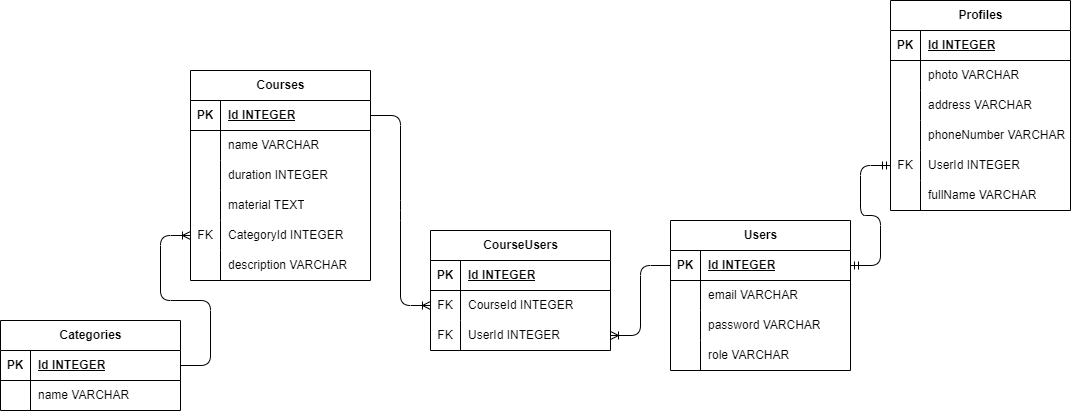

The diagram above was exported from draw.io. Its source (the exported page's mxGraphModel, read from the mxfile embedded in the PNG):
<mxGraphModel dx="1157" dy="878" grid="1" gridSize="10" guides="1" tooltips="1" connect="1" arrows="1" fold="1" page="1" pageScale="1" pageWidth="850" pageHeight="1100" background="#ffffff" math="0" shadow="0">
  <root>
    <mxCell id="0" />
    <mxCell id="1" parent="0" />
    <mxCell id="2" value="Profiles" style="shape=table;startSize=30;container=1;collapsible=1;childLayout=tableLayout;fixedRows=1;rowLines=0;fontStyle=1;align=center;resizeLast=1;html=1;" parent="1" vertex="1">
      <mxGeometry x="910" y="50" width="180" height="210" as="geometry" />
    </mxCell>
    <mxCell id="3" value="" style="shape=tableRow;horizontal=0;startSize=0;swimlaneHead=0;swimlaneBody=0;fillColor=none;collapsible=0;dropTarget=0;points=[[0,0.5],[1,0.5]];portConstraint=eastwest;top=0;left=0;right=0;bottom=1;" parent="2" vertex="1">
      <mxGeometry y="30" width="180" height="30" as="geometry" />
    </mxCell>
    <mxCell id="4" value="PK" style="shape=partialRectangle;connectable=0;fillColor=none;top=0;left=0;bottom=0;right=0;fontStyle=1;overflow=hidden;whiteSpace=wrap;html=1;" parent="3" vertex="1">
      <mxGeometry width="30" height="30" as="geometry">
        <mxRectangle width="30" height="30" as="alternateBounds" />
      </mxGeometry>
    </mxCell>
    <mxCell id="5" value="Id INTEGER" style="shape=partialRectangle;connectable=0;fillColor=none;top=0;left=0;bottom=0;right=0;align=left;spacingLeft=6;fontStyle=5;overflow=hidden;whiteSpace=wrap;html=1;" parent="3" vertex="1">
      <mxGeometry x="30" width="150" height="30" as="geometry">
        <mxRectangle width="150" height="30" as="alternateBounds" />
      </mxGeometry>
    </mxCell>
    <mxCell id="6" value="" style="shape=tableRow;horizontal=0;startSize=0;swimlaneHead=0;swimlaneBody=0;fillColor=none;collapsible=0;dropTarget=0;points=[[0,0.5],[1,0.5]];portConstraint=eastwest;top=0;left=0;right=0;bottom=0;" parent="2" vertex="1">
      <mxGeometry y="60" width="180" height="30" as="geometry" />
    </mxCell>
    <mxCell id="7" value="" style="shape=partialRectangle;connectable=0;fillColor=none;top=0;left=0;bottom=0;right=0;editable=1;overflow=hidden;whiteSpace=wrap;html=1;" parent="6" vertex="1">
      <mxGeometry width="30" height="30" as="geometry">
        <mxRectangle width="30" height="30" as="alternateBounds" />
      </mxGeometry>
    </mxCell>
    <mxCell id="8" value="photo VARCHAR" style="shape=partialRectangle;connectable=0;fillColor=none;top=0;left=0;bottom=0;right=0;align=left;spacingLeft=6;overflow=hidden;whiteSpace=wrap;html=1;" parent="6" vertex="1">
      <mxGeometry x="30" width="150" height="30" as="geometry">
        <mxRectangle width="150" height="30" as="alternateBounds" />
      </mxGeometry>
    </mxCell>
    <mxCell id="106" style="shape=tableRow;horizontal=0;startSize=0;swimlaneHead=0;swimlaneBody=0;fillColor=none;collapsible=0;dropTarget=0;points=[[0,0.5],[1,0.5]];portConstraint=eastwest;top=0;left=0;right=0;bottom=0;" parent="2" vertex="1">
      <mxGeometry y="90" width="180" height="30" as="geometry" />
    </mxCell>
    <mxCell id="107" style="shape=partialRectangle;connectable=0;fillColor=none;top=0;left=0;bottom=0;right=0;editable=1;overflow=hidden;whiteSpace=wrap;html=1;" parent="106" vertex="1">
      <mxGeometry width="30" height="30" as="geometry">
        <mxRectangle width="30" height="30" as="alternateBounds" />
      </mxGeometry>
    </mxCell>
    <mxCell id="108" style="shape=partialRectangle;connectable=0;fillColor=none;top=0;left=0;bottom=0;right=0;align=left;spacingLeft=6;overflow=hidden;whiteSpace=wrap;html=1;" parent="106" vertex="1">
      <mxGeometry x="30" width="150" height="30" as="geometry">
        <mxRectangle width="150" height="30" as="alternateBounds" />
      </mxGeometry>
    </mxCell>
    <mxCell id="9" value="" style="shape=tableRow;horizontal=0;startSize=0;swimlaneHead=0;swimlaneBody=0;fillColor=none;collapsible=0;dropTarget=0;points=[[0,0.5],[1,0.5]];portConstraint=eastwest;top=0;left=0;right=0;bottom=0;" parent="2" vertex="1">
      <mxGeometry y="120" width="180" height="30" as="geometry" />
    </mxCell>
    <mxCell id="10" value="" style="shape=partialRectangle;connectable=0;fillColor=none;top=0;left=0;bottom=0;right=0;editable=1;overflow=hidden;whiteSpace=wrap;html=1;" parent="9" vertex="1">
      <mxGeometry width="30" height="30" as="geometry">
        <mxRectangle width="30" height="30" as="alternateBounds" />
      </mxGeometry>
    </mxCell>
    <mxCell id="11" value="phoneNumber VARCHAR" style="shape=partialRectangle;connectable=0;fillColor=none;top=0;left=0;bottom=0;right=0;align=left;spacingLeft=6;overflow=hidden;whiteSpace=wrap;html=1;" parent="9" vertex="1">
      <mxGeometry x="30" width="150" height="30" as="geometry">
        <mxRectangle width="150" height="30" as="alternateBounds" />
      </mxGeometry>
    </mxCell>
    <mxCell id="12" value="" style="shape=tableRow;horizontal=0;startSize=0;swimlaneHead=0;swimlaneBody=0;fillColor=none;collapsible=0;dropTarget=0;points=[[0,0.5],[1,0.5]];portConstraint=eastwest;top=0;left=0;right=0;bottom=0;" parent="2" vertex="1">
      <mxGeometry y="150" width="180" height="30" as="geometry" />
    </mxCell>
    <mxCell id="13" value="FK" style="shape=partialRectangle;connectable=0;fillColor=none;top=0;left=0;bottom=0;right=0;editable=1;overflow=hidden;whiteSpace=wrap;html=1;" parent="12" vertex="1">
      <mxGeometry width="30" height="30" as="geometry">
        <mxRectangle width="30" height="30" as="alternateBounds" />
      </mxGeometry>
    </mxCell>
    <mxCell id="14" value="UserId INTEGER&amp;nbsp;" style="shape=partialRectangle;connectable=0;fillColor=none;top=0;left=0;bottom=0;right=0;align=left;spacingLeft=6;overflow=hidden;whiteSpace=wrap;html=1;" parent="12" vertex="1">
      <mxGeometry x="30" width="150" height="30" as="geometry">
        <mxRectangle width="150" height="30" as="alternateBounds" />
      </mxGeometry>
    </mxCell>
    <mxCell id="113" value="" style="shape=tableRow;horizontal=0;startSize=0;swimlaneHead=0;swimlaneBody=0;fillColor=none;collapsible=0;dropTarget=0;points=[[0,0.5],[1,0.5]];portConstraint=eastwest;top=0;left=0;right=0;bottom=0;" vertex="1" parent="2">
      <mxGeometry y="180" width="180" height="30" as="geometry" />
    </mxCell>
    <mxCell id="114" value="" style="shape=partialRectangle;connectable=0;fillColor=none;top=0;left=0;bottom=0;right=0;editable=1;overflow=hidden;whiteSpace=wrap;html=1;" vertex="1" parent="113">
      <mxGeometry width="30" height="30" as="geometry">
        <mxRectangle width="30" height="30" as="alternateBounds" />
      </mxGeometry>
    </mxCell>
    <mxCell id="115" value="fullName VARCHAR" style="shape=partialRectangle;connectable=0;fillColor=none;top=0;left=0;bottom=0;right=0;align=left;spacingLeft=6;overflow=hidden;whiteSpace=wrap;html=1;" vertex="1" parent="113">
      <mxGeometry x="30" width="150" height="30" as="geometry">
        <mxRectangle width="150" height="30" as="alternateBounds" />
      </mxGeometry>
    </mxCell>
    <mxCell id="15" value="Courses" style="shape=table;startSize=30;container=1;collapsible=1;childLayout=tableLayout;fixedRows=1;rowLines=0;fontStyle=1;align=center;resizeLast=1;html=1;" parent="1" vertex="1">
      <mxGeometry x="210" y="120" width="180" height="210" as="geometry" />
    </mxCell>
    <mxCell id="16" value="" style="shape=tableRow;horizontal=0;startSize=0;swimlaneHead=0;swimlaneBody=0;fillColor=none;collapsible=0;dropTarget=0;points=[[0,0.5],[1,0.5]];portConstraint=eastwest;top=0;left=0;right=0;bottom=1;" parent="15" vertex="1">
      <mxGeometry y="30" width="180" height="30" as="geometry" />
    </mxCell>
    <mxCell id="17" value="PK" style="shape=partialRectangle;connectable=0;fillColor=none;top=0;left=0;bottom=0;right=0;fontStyle=1;overflow=hidden;whiteSpace=wrap;html=1;" parent="16" vertex="1">
      <mxGeometry width="30" height="30" as="geometry">
        <mxRectangle width="30" height="30" as="alternateBounds" />
      </mxGeometry>
    </mxCell>
    <mxCell id="18" value="Id INTEGER" style="shape=partialRectangle;connectable=0;fillColor=none;top=0;left=0;bottom=0;right=0;align=left;spacingLeft=6;fontStyle=5;overflow=hidden;whiteSpace=wrap;html=1;" parent="16" vertex="1">
      <mxGeometry x="30" width="150" height="30" as="geometry">
        <mxRectangle width="150" height="30" as="alternateBounds" />
      </mxGeometry>
    </mxCell>
    <mxCell id="19" value="" style="shape=tableRow;horizontal=0;startSize=0;swimlaneHead=0;swimlaneBody=0;fillColor=none;collapsible=0;dropTarget=0;points=[[0,0.5],[1,0.5]];portConstraint=eastwest;top=0;left=0;right=0;bottom=0;" parent="15" vertex="1">
      <mxGeometry y="60" width="180" height="30" as="geometry" />
    </mxCell>
    <mxCell id="20" value="" style="shape=partialRectangle;connectable=0;fillColor=none;top=0;left=0;bottom=0;right=0;editable=1;overflow=hidden;whiteSpace=wrap;html=1;" parent="19" vertex="1">
      <mxGeometry width="30" height="30" as="geometry">
        <mxRectangle width="30" height="30" as="alternateBounds" />
      </mxGeometry>
    </mxCell>
    <mxCell id="21" value="name VARCHAR" style="shape=partialRectangle;connectable=0;fillColor=none;top=0;left=0;bottom=0;right=0;align=left;spacingLeft=6;overflow=hidden;whiteSpace=wrap;html=1;" parent="19" vertex="1">
      <mxGeometry x="30" width="150" height="30" as="geometry">
        <mxRectangle width="150" height="30" as="alternateBounds" />
      </mxGeometry>
    </mxCell>
    <mxCell id="22" value="" style="shape=tableRow;horizontal=0;startSize=0;swimlaneHead=0;swimlaneBody=0;fillColor=none;collapsible=0;dropTarget=0;points=[[0,0.5],[1,0.5]];portConstraint=eastwest;top=0;left=0;right=0;bottom=0;" parent="15" vertex="1">
      <mxGeometry y="90" width="180" height="30" as="geometry" />
    </mxCell>
    <mxCell id="23" value="" style="shape=partialRectangle;connectable=0;fillColor=none;top=0;left=0;bottom=0;right=0;editable=1;overflow=hidden;whiteSpace=wrap;html=1;" parent="22" vertex="1">
      <mxGeometry width="30" height="30" as="geometry">
        <mxRectangle width="30" height="30" as="alternateBounds" />
      </mxGeometry>
    </mxCell>
    <mxCell id="24" value="duration INTEGER" style="shape=partialRectangle;connectable=0;fillColor=none;top=0;left=0;bottom=0;right=0;align=left;spacingLeft=6;overflow=hidden;whiteSpace=wrap;html=1;" parent="22" vertex="1">
      <mxGeometry x="30" width="150" height="30" as="geometry">
        <mxRectangle width="150" height="30" as="alternateBounds" />
      </mxGeometry>
    </mxCell>
    <mxCell id="100" style="shape=tableRow;horizontal=0;startSize=0;swimlaneHead=0;swimlaneBody=0;fillColor=none;collapsible=0;dropTarget=0;points=[[0,0.5],[1,0.5]];portConstraint=eastwest;top=0;left=0;right=0;bottom=0;" parent="15" vertex="1">
      <mxGeometry y="120" width="180" height="30" as="geometry" />
    </mxCell>
    <mxCell id="101" style="shape=partialRectangle;connectable=0;fillColor=none;top=0;left=0;bottom=0;right=0;editable=1;overflow=hidden;whiteSpace=wrap;html=1;" parent="100" vertex="1">
      <mxGeometry width="30" height="30" as="geometry">
        <mxRectangle width="30" height="30" as="alternateBounds" />
      </mxGeometry>
    </mxCell>
    <mxCell id="102" value="material TEXT" style="shape=partialRectangle;connectable=0;fillColor=none;top=0;left=0;bottom=0;right=0;align=left;spacingLeft=6;overflow=hidden;whiteSpace=wrap;html=1;" parent="100" vertex="1">
      <mxGeometry x="30" width="150" height="30" as="geometry">
        <mxRectangle width="150" height="30" as="alternateBounds" />
      </mxGeometry>
    </mxCell>
    <mxCell id="25" value="" style="shape=tableRow;horizontal=0;startSize=0;swimlaneHead=0;swimlaneBody=0;fillColor=none;collapsible=0;dropTarget=0;points=[[0,0.5],[1,0.5]];portConstraint=eastwest;top=0;left=0;right=0;bottom=0;" parent="15" vertex="1">
      <mxGeometry y="150" width="180" height="30" as="geometry" />
    </mxCell>
    <mxCell id="26" value="FK" style="shape=partialRectangle;connectable=0;fillColor=none;top=0;left=0;bottom=0;right=0;editable=1;overflow=hidden;whiteSpace=wrap;html=1;" parent="25" vertex="1">
      <mxGeometry width="30" height="30" as="geometry">
        <mxRectangle width="30" height="30" as="alternateBounds" />
      </mxGeometry>
    </mxCell>
    <mxCell id="27" value="CategoryId INTEGER" style="shape=partialRectangle;connectable=0;fillColor=none;top=0;left=0;bottom=0;right=0;align=left;spacingLeft=6;overflow=hidden;whiteSpace=wrap;html=1;" parent="25" vertex="1">
      <mxGeometry x="30" width="150" height="30" as="geometry">
        <mxRectangle width="150" height="30" as="alternateBounds" />
      </mxGeometry>
    </mxCell>
    <mxCell id="116" style="shape=tableRow;horizontal=0;startSize=0;swimlaneHead=0;swimlaneBody=0;fillColor=none;collapsible=0;dropTarget=0;points=[[0,0.5],[1,0.5]];portConstraint=eastwest;top=0;left=0;right=0;bottom=0;" vertex="1" parent="15">
      <mxGeometry y="180" width="180" height="30" as="geometry" />
    </mxCell>
    <mxCell id="117" style="shape=partialRectangle;connectable=0;fillColor=none;top=0;left=0;bottom=0;right=0;editable=1;overflow=hidden;whiteSpace=wrap;html=1;" vertex="1" parent="116">
      <mxGeometry width="30" height="30" as="geometry">
        <mxRectangle width="30" height="30" as="alternateBounds" />
      </mxGeometry>
    </mxCell>
    <mxCell id="118" value="description VARCHAR" style="shape=partialRectangle;connectable=0;fillColor=none;top=0;left=0;bottom=0;right=0;align=left;spacingLeft=6;overflow=hidden;whiteSpace=wrap;html=1;" vertex="1" parent="116">
      <mxGeometry x="30" width="150" height="30" as="geometry">
        <mxRectangle width="150" height="30" as="alternateBounds" />
      </mxGeometry>
    </mxCell>
    <mxCell id="28" value="Users" style="shape=table;startSize=30;container=1;collapsible=1;childLayout=tableLayout;fixedRows=1;rowLines=0;fontStyle=1;align=center;resizeLast=1;html=1;" parent="1" vertex="1">
      <mxGeometry x="690" y="270" width="180" height="150" as="geometry" />
    </mxCell>
    <mxCell id="29" value="" style="shape=tableRow;horizontal=0;startSize=0;swimlaneHead=0;swimlaneBody=0;fillColor=none;collapsible=0;dropTarget=0;points=[[0,0.5],[1,0.5]];portConstraint=eastwest;top=0;left=0;right=0;bottom=1;" parent="28" vertex="1">
      <mxGeometry y="30" width="180" height="30" as="geometry" />
    </mxCell>
    <mxCell id="30" value="PK" style="shape=partialRectangle;connectable=0;fillColor=none;top=0;left=0;bottom=0;right=0;fontStyle=1;overflow=hidden;whiteSpace=wrap;html=1;" parent="29" vertex="1">
      <mxGeometry width="30" height="30" as="geometry">
        <mxRectangle width="30" height="30" as="alternateBounds" />
      </mxGeometry>
    </mxCell>
    <mxCell id="31" value="Id INTEGER" style="shape=partialRectangle;connectable=0;fillColor=none;top=0;left=0;bottom=0;right=0;align=left;spacingLeft=6;fontStyle=5;overflow=hidden;whiteSpace=wrap;html=1;" parent="29" vertex="1">
      <mxGeometry x="30" width="150" height="30" as="geometry">
        <mxRectangle width="150" height="30" as="alternateBounds" />
      </mxGeometry>
    </mxCell>
    <mxCell id="35" value="" style="shape=tableRow;horizontal=0;startSize=0;swimlaneHead=0;swimlaneBody=0;fillColor=none;collapsible=0;dropTarget=0;points=[[0,0.5],[1,0.5]];portConstraint=eastwest;top=0;left=0;right=0;bottom=0;" parent="28" vertex="1">
      <mxGeometry y="60" width="180" height="30" as="geometry" />
    </mxCell>
    <mxCell id="36" value="" style="shape=partialRectangle;connectable=0;fillColor=none;top=0;left=0;bottom=0;right=0;editable=1;overflow=hidden;whiteSpace=wrap;html=1;" parent="35" vertex="1">
      <mxGeometry width="30" height="30" as="geometry">
        <mxRectangle width="30" height="30" as="alternateBounds" />
      </mxGeometry>
    </mxCell>
    <mxCell id="37" value="email VARCHAR" style="shape=partialRectangle;connectable=0;fillColor=none;top=0;left=0;bottom=0;right=0;align=left;spacingLeft=6;overflow=hidden;whiteSpace=wrap;html=1;" parent="35" vertex="1">
      <mxGeometry x="30" width="150" height="30" as="geometry">
        <mxRectangle width="150" height="30" as="alternateBounds" />
      </mxGeometry>
    </mxCell>
    <mxCell id="38" value="" style="shape=tableRow;horizontal=0;startSize=0;swimlaneHead=0;swimlaneBody=0;fillColor=none;collapsible=0;dropTarget=0;points=[[0,0.5],[1,0.5]];portConstraint=eastwest;top=0;left=0;right=0;bottom=0;" parent="28" vertex="1">
      <mxGeometry y="90" width="180" height="30" as="geometry" />
    </mxCell>
    <mxCell id="39" value="" style="shape=partialRectangle;connectable=0;fillColor=none;top=0;left=0;bottom=0;right=0;editable=1;overflow=hidden;whiteSpace=wrap;html=1;" parent="38" vertex="1">
      <mxGeometry width="30" height="30" as="geometry">
        <mxRectangle width="30" height="30" as="alternateBounds" />
      </mxGeometry>
    </mxCell>
    <mxCell id="40" value="password VARCHAR" style="shape=partialRectangle;connectable=0;fillColor=none;top=0;left=0;bottom=0;right=0;align=left;spacingLeft=6;overflow=hidden;whiteSpace=wrap;html=1;" parent="38" vertex="1">
      <mxGeometry x="30" width="150" height="30" as="geometry">
        <mxRectangle width="150" height="30" as="alternateBounds" />
      </mxGeometry>
    </mxCell>
    <mxCell id="103" style="shape=tableRow;horizontal=0;startSize=0;swimlaneHead=0;swimlaneBody=0;fillColor=none;collapsible=0;dropTarget=0;points=[[0,0.5],[1,0.5]];portConstraint=eastwest;top=0;left=0;right=0;bottom=0;" parent="28" vertex="1">
      <mxGeometry y="120" width="180" height="30" as="geometry" />
    </mxCell>
    <mxCell id="104" style="shape=partialRectangle;connectable=0;fillColor=none;top=0;left=0;bottom=0;right=0;editable=1;overflow=hidden;whiteSpace=wrap;html=1;" parent="103" vertex="1">
      <mxGeometry width="30" height="30" as="geometry">
        <mxRectangle width="30" height="30" as="alternateBounds" />
      </mxGeometry>
    </mxCell>
    <mxCell id="105" value="role VARCHAR" style="shape=partialRectangle;connectable=0;fillColor=none;top=0;left=0;bottom=0;right=0;align=left;spacingLeft=6;overflow=hidden;whiteSpace=wrap;html=1;" parent="103" vertex="1">
      <mxGeometry x="30" width="150" height="30" as="geometry">
        <mxRectangle width="150" height="30" as="alternateBounds" />
      </mxGeometry>
    </mxCell>
    <mxCell id="41" value="Categories" style="shape=table;startSize=30;container=1;collapsible=1;childLayout=tableLayout;fixedRows=1;rowLines=0;fontStyle=1;align=center;resizeLast=1;html=1;" parent="1" vertex="1">
      <mxGeometry x="20" y="370" width="180" height="90" as="geometry" />
    </mxCell>
    <mxCell id="42" value="" style="shape=tableRow;horizontal=0;startSize=0;swimlaneHead=0;swimlaneBody=0;fillColor=none;collapsible=0;dropTarget=0;points=[[0,0.5],[1,0.5]];portConstraint=eastwest;top=0;left=0;right=0;bottom=1;" parent="41" vertex="1">
      <mxGeometry y="30" width="180" height="30" as="geometry" />
    </mxCell>
    <mxCell id="43" value="PK" style="shape=partialRectangle;connectable=0;fillColor=none;top=0;left=0;bottom=0;right=0;fontStyle=1;overflow=hidden;whiteSpace=wrap;html=1;" parent="42" vertex="1">
      <mxGeometry width="30" height="30" as="geometry">
        <mxRectangle width="30" height="30" as="alternateBounds" />
      </mxGeometry>
    </mxCell>
    <mxCell id="44" value="Id INTEGER" style="shape=partialRectangle;connectable=0;fillColor=none;top=0;left=0;bottom=0;right=0;align=left;spacingLeft=6;fontStyle=5;overflow=hidden;whiteSpace=wrap;html=1;" parent="42" vertex="1">
      <mxGeometry x="30" width="150" height="30" as="geometry">
        <mxRectangle width="150" height="30" as="alternateBounds" />
      </mxGeometry>
    </mxCell>
    <mxCell id="45" value="" style="shape=tableRow;horizontal=0;startSize=0;swimlaneHead=0;swimlaneBody=0;fillColor=none;collapsible=0;dropTarget=0;points=[[0,0.5],[1,0.5]];portConstraint=eastwest;top=0;left=0;right=0;bottom=0;" parent="41" vertex="1">
      <mxGeometry y="60" width="180" height="30" as="geometry" />
    </mxCell>
    <mxCell id="46" value="" style="shape=partialRectangle;connectable=0;fillColor=none;top=0;left=0;bottom=0;right=0;editable=1;overflow=hidden;whiteSpace=wrap;html=1;" parent="45" vertex="1">
      <mxGeometry width="30" height="30" as="geometry">
        <mxRectangle width="30" height="30" as="alternateBounds" />
      </mxGeometry>
    </mxCell>
    <mxCell id="47" value="name VARCHAR" style="shape=partialRectangle;connectable=0;fillColor=none;top=0;left=0;bottom=0;right=0;align=left;spacingLeft=6;overflow=hidden;whiteSpace=wrap;html=1;" parent="45" vertex="1">
      <mxGeometry x="30" width="150" height="30" as="geometry">
        <mxRectangle width="150" height="30" as="alternateBounds" />
      </mxGeometry>
    </mxCell>
    <mxCell id="76" value="" style="edgeStyle=entityRelationEdgeStyle;fontSize=12;html=1;endArrow=ERmandOne;startArrow=ERmandOne;exitX=1;exitY=0.5;exitDx=0;exitDy=0;entryX=0;entryY=0.5;entryDx=0;entryDy=0;" parent="1" source="29" target="12" edge="1">
      <mxGeometry width="100" height="100" relative="1" as="geometry">
        <mxPoint x="260" y="370" as="sourcePoint" />
        <mxPoint x="310" y="290" as="targetPoint" />
      </mxGeometry>
    </mxCell>
    <mxCell id="84" value="" style="edgeStyle=entityRelationEdgeStyle;fontSize=12;html=1;endArrow=ERoneToMany;exitX=1;exitY=0.5;exitDx=0;exitDy=0;entryX=0;entryY=0.5;entryDx=0;entryDy=0;" parent="1" source="42" target="25" edge="1">
      <mxGeometry width="100" height="100" relative="1" as="geometry">
        <mxPoint x="380" y="460" as="sourcePoint" />
        <mxPoint x="480" y="360" as="targetPoint" />
      </mxGeometry>
    </mxCell>
    <mxCell id="85" value="CourseUsers" style="shape=table;startSize=30;container=1;collapsible=1;childLayout=tableLayout;fixedRows=1;rowLines=0;fontStyle=1;align=center;resizeLast=1;html=1;" parent="1" vertex="1">
      <mxGeometry x="450" y="280" width="180" height="120" as="geometry" />
    </mxCell>
    <mxCell id="86" value="" style="shape=tableRow;horizontal=0;startSize=0;swimlaneHead=0;swimlaneBody=0;fillColor=none;collapsible=0;dropTarget=0;points=[[0,0.5],[1,0.5]];portConstraint=eastwest;top=0;left=0;right=0;bottom=1;" parent="85" vertex="1">
      <mxGeometry y="30" width="180" height="30" as="geometry" />
    </mxCell>
    <mxCell id="87" value="PK" style="shape=partialRectangle;connectable=0;fillColor=none;top=0;left=0;bottom=0;right=0;fontStyle=1;overflow=hidden;whiteSpace=wrap;html=1;" parent="86" vertex="1">
      <mxGeometry width="30" height="30" as="geometry">
        <mxRectangle width="30" height="30" as="alternateBounds" />
      </mxGeometry>
    </mxCell>
    <mxCell id="88" value="Id INTEGER" style="shape=partialRectangle;connectable=0;fillColor=none;top=0;left=0;bottom=0;right=0;align=left;spacingLeft=6;fontStyle=5;overflow=hidden;whiteSpace=wrap;html=1;" parent="86" vertex="1">
      <mxGeometry x="30" width="150" height="30" as="geometry">
        <mxRectangle width="150" height="30" as="alternateBounds" />
      </mxGeometry>
    </mxCell>
    <mxCell id="89" value="" style="shape=tableRow;horizontal=0;startSize=0;swimlaneHead=0;swimlaneBody=0;fillColor=none;collapsible=0;dropTarget=0;points=[[0,0.5],[1,0.5]];portConstraint=eastwest;top=0;left=0;right=0;bottom=0;" parent="85" vertex="1">
      <mxGeometry y="60" width="180" height="30" as="geometry" />
    </mxCell>
    <mxCell id="90" value="FK" style="shape=partialRectangle;connectable=0;fillColor=none;top=0;left=0;bottom=0;right=0;editable=1;overflow=hidden;whiteSpace=wrap;html=1;" parent="89" vertex="1">
      <mxGeometry width="30" height="30" as="geometry">
        <mxRectangle width="30" height="30" as="alternateBounds" />
      </mxGeometry>
    </mxCell>
    <mxCell id="91" value="CourseId INTEGER" style="shape=partialRectangle;connectable=0;fillColor=none;top=0;left=0;bottom=0;right=0;align=left;spacingLeft=6;overflow=hidden;whiteSpace=wrap;html=1;" parent="89" vertex="1">
      <mxGeometry x="30" width="150" height="30" as="geometry">
        <mxRectangle width="150" height="30" as="alternateBounds" />
      </mxGeometry>
    </mxCell>
    <mxCell id="92" value="" style="shape=tableRow;horizontal=0;startSize=0;swimlaneHead=0;swimlaneBody=0;fillColor=none;collapsible=0;dropTarget=0;points=[[0,0.5],[1,0.5]];portConstraint=eastwest;top=0;left=0;right=0;bottom=0;" parent="85" vertex="1">
      <mxGeometry y="90" width="180" height="30" as="geometry" />
    </mxCell>
    <mxCell id="93" value="FK" style="shape=partialRectangle;connectable=0;fillColor=none;top=0;left=0;bottom=0;right=0;editable=1;overflow=hidden;whiteSpace=wrap;html=1;" parent="92" vertex="1">
      <mxGeometry width="30" height="30" as="geometry">
        <mxRectangle width="30" height="30" as="alternateBounds" />
      </mxGeometry>
    </mxCell>
    <mxCell id="94" value="UserId INTEGER" style="shape=partialRectangle;connectable=0;fillColor=none;top=0;left=0;bottom=0;right=0;align=left;spacingLeft=6;overflow=hidden;whiteSpace=wrap;html=1;" parent="92" vertex="1">
      <mxGeometry x="30" width="150" height="30" as="geometry">
        <mxRectangle width="150" height="30" as="alternateBounds" />
      </mxGeometry>
    </mxCell>
    <mxCell id="98" value="" style="edgeStyle=entityRelationEdgeStyle;fontSize=12;html=1;endArrow=ERoneToMany;exitX=0;exitY=0.5;exitDx=0;exitDy=0;entryX=1;entryY=0.5;entryDx=0;entryDy=0;" parent="1" source="29" target="92" edge="1">
      <mxGeometry width="100" height="100" relative="1" as="geometry">
        <mxPoint x="600" y="550" as="sourcePoint" />
        <mxPoint x="700" y="450" as="targetPoint" />
        <Array as="points">
          <mxPoint x="710" y="550" />
        </Array>
      </mxGeometry>
    </mxCell>
    <mxCell id="99" value="" style="edgeStyle=entityRelationEdgeStyle;fontSize=12;html=1;endArrow=ERoneToMany;exitX=1;exitY=0.5;exitDx=0;exitDy=0;entryX=0;entryY=0.5;entryDx=0;entryDy=0;" parent="1" source="16" target="89" edge="1">
      <mxGeometry width="100" height="100" relative="1" as="geometry">
        <mxPoint x="400" y="170" as="sourcePoint" />
        <mxPoint x="500" y="70" as="targetPoint" />
      </mxGeometry>
    </mxCell>
    <mxCell id="109" value="address VARCHAR" style="shape=partialRectangle;connectable=0;fillColor=none;top=0;left=0;bottom=0;right=0;align=left;spacingLeft=6;overflow=hidden;whiteSpace=wrap;html=1;" parent="1" vertex="1">
      <mxGeometry x="940" y="140" width="150" height="30" as="geometry">
        <mxRectangle width="150" height="30" as="alternateBounds" />
      </mxGeometry>
    </mxCell>
  </root>
</mxGraphModel>